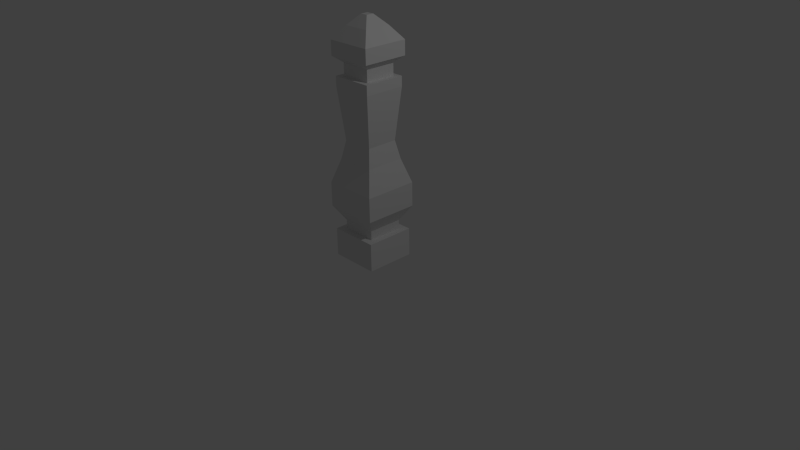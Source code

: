 # Source: core.blend  (saved by Blender 2.76.0; exported with 4.5.12 LTS)
import bpy
from mathutils import Matrix  # noqa: F401  (used for matrix-valued properties, if any)

bpy.ops.wm.read_factory_settings(use_empty=True)
scene = bpy.context.scene
scene.name = 'Scene'

# ---- collections
col_collection_1 = bpy.data.collections.new('Collection 1'); scene.collection.children.link(col_collection_1)

# ---- materials (node trees are filled in below, after node groups)
mat_material = bpy.data.materials.new('Material')
mat_material.alpha_threshold = 0.0
mat_material.use_transparent_shadow = False
mat_material.roughness = 0.5
mat_material.line_color = (0.0, 0.0, 0.0, 1.0)

# ---- material node trees

# ---- world
world_world = bpy.data.worlds.new('World'); scene.world = world_world
world_world.color = (0.05088, 0.05088, 0.05088)
world_world.use_sun_shadow = False
world_world.sun_shadow_jitter_overblur = 0.0
world_world.cycles.sampling_method = 'MANUAL'
world_world.cycles.sample_map_resolution = 256

# ---- cameras
cam_camera = bpy.data.cameras.new('Camera')
cam_camera.clip_end = 100.0
cam_camera.lens = 35.0
cam_camera.sensor_width = 32.0
cam_camera.sensor_height = 18.0
cam_camera.ortho_scale = 7.314
cam_camera.dof.focus_distance = 0.0
cam_camera.dof.aperture_fstop = 128.0

# ---- lights
light_lamp = bpy.data.lights.new('Lamp', 'POINT')
light_lamp.transmission_factor = 0.0
light_lamp.cutoff_distance = 30.0
light_lamp.energy = 100.0
light_lamp.shadow_buffer_clip_start = 1.001
light_lamp.shadow_soft_size = 0.1
light_lamp.shadow_maximum_resolution = 0.006
light_lamp.use_absolute_resolution = True
light_lamp.cycles.use_multiple_importance_sampling = False

# ---- meshes
me_cube = bpy.data.meshes.new('Cube')
me_cube.from_pydata([(1.0, 1.0, -1.0), (1.0, -1.0, -1.0), (-1.0, -1.0, -1.0), (-1.0, 1.0, -1.0), (0.7174, 0.7174, -0.629), (0.7174, -0.7174, -0.629), (-0.7174, -0.7174, -0.629), (-0.7174, 0.7174, -0.629), (1.0, 1.0, -0.629), (1.0, -1.0, -0.629), (-1.0, 1.0, -0.629), (-1.0, -1.0, -0.629), (0.7174, 0.7174, -0.5093), (0.7174, -0.7174, -0.5093), (-0.7174, 0.7174, -0.5093), (-0.7174, -0.7174, -0.5093), (1.093, 1.093, -0.3106), (1.093, -1.093, -0.3106), (-1.093, 1.093, -0.3106), (-1.093, -1.093, -0.3106), (1.093, 1.093, 0.007168), (1.093, -1.093, 0.007168), (-1.093, 1.093, 0.007168), (-1.093, -1.093, 0.007168), (0.7897, 0.7897, 0.3219), (0.7897, -0.7897, 0.3219), (-0.7897, 0.7897, 0.3219), (-0.7897, -0.7897, 0.3219), (0.6421, 0.6421, 0.5611), (0.6421, -0.6421, 0.5611), (-0.6421, 0.6421, 0.5611), (-0.6421, -0.6421, 0.5611), (0.8413, 0.8413, 1.233), (0.8413, -0.8413, 1.233), (-0.8413, 0.8413, 1.233), (-0.8413, -0.8413, 1.233), (0.6299, 0.6299, 1.361), (0.6299, -0.6299, 1.361), (-0.6299, 0.6299, 1.361), (-0.6299, -0.6299, 1.361), (0.8413, 0.8413, 1.361), (0.8413, -0.8413, 1.361), (-0.8413, 0.8413, 1.361), (-0.8413, -0.8413, 1.361), (0.6299, 0.6299, 1.523), (0.6299, -0.6299, 1.523), (-0.6299, 0.6299, 1.523), (-0.6299, -0.6299, 1.523), (0.9297, 0.9297, 1.601), (0.9297, -0.9297, 1.601), (-0.9297, 0.9297, 1.601), (-0.9297, -0.9297, 1.601), (0.9297, 0.9297, 1.79), (0.9297, -0.9297, 1.79), (-0.9297, 0.9297, 1.79), (-0.9297, -0.9297, 1.79), (0.536, 0.536, 1.956), (0.536, -0.536, 1.956), (-0.536, 0.536, 1.956), (-0.536, -0.536, 1.956), (0.536, 0.536, 1.956), (0.536, -0.536, 1.956), (-0.536, 0.536, 1.956), (-0.536, -0.536, 1.956), (0.1507, 0.1507, 2.085), (0.1507, -0.1507, 2.085), (-0.1507, 0.1507, 2.085), (-0.1507, -0.1507, 2.085)], [], [(0, 1, 2, 3), (6, 5, 13, 15), (0, 8, 9, 1), (1, 9, 11, 2), (2, 11, 10, 3), (8, 0, 3, 10), (4, 5, 9, 8), (7, 4, 8, 10), (5, 6, 11, 9), (6, 7, 10, 11), (14, 15, 19, 18), (5, 4, 12, 13), (7, 6, 15, 14), (4, 7, 14, 12), (16, 18, 22, 20), (12, 14, 18, 16), (15, 13, 17, 19), (13, 12, 16, 17), (23, 21, 25, 27), (19, 17, 21, 23), (17, 16, 20, 21), (18, 19, 23, 22), (26, 27, 31, 30), (21, 20, 24, 25), (22, 23, 27, 26), (20, 22, 26, 24), (31, 29, 33, 35), (24, 26, 30, 28), (27, 25, 29, 31), (25, 24, 28, 29), (35, 33, 41, 43), (29, 28, 32, 33), (30, 31, 35, 34), (28, 30, 34, 32), (39, 37, 45, 47), (33, 32, 40, 41), (34, 35, 43, 42), (32, 34, 42, 40), (36, 37, 41, 40), (38, 36, 40, 42), (37, 39, 43, 41), (39, 38, 42, 43), (47, 45, 49, 51), (37, 36, 44, 45), (38, 39, 47, 46), (36, 38, 46, 44), (50, 51, 55, 54), (45, 44, 48, 49), (46, 47, 51, 50), (44, 46, 50, 48), (55, 53, 57, 59), (48, 50, 54, 52), (51, 49, 53, 55), (49, 48, 52, 53), (57, 56, 60, 61), (53, 52, 56, 57), (54, 55, 59, 58), (52, 54, 58, 56), (62, 63, 67, 66), (58, 59, 63, 62), (56, 58, 62, 60), (59, 57, 61, 63), (64, 66, 67, 65), (60, 62, 66, 64), (63, 61, 65, 67), (61, 60, 64, 65)])
_ca = me_cube.color_attributes.new('Col', 'BYTE_COLOR', 'CORNER')
_ca.data.foreach_set('color', [1.0, 0.162, 0.01298, 1.0, 1.0, 0.162, 0.01298, 1.0, 1.0, 0.162, 0.01298, 1.0, 1.0, 0.162, 0.01298, 1.0, 1.0, 0.1651, 0.0137, 1.0, 1.0, 0.162, 0.01298, 1.0, 1.0, 0.162, 0.01298, 1.0, 1.0, 0.162, 0.01298, 1.0, 1.0, 0.162, 0.01298, 1.0, 1.0, 0.162, 0.01298, 1.0, 1.0, 0.162, 0.01298, 1.0, 1.0, 0.162, 0.01298, 1.0, 1.0, 0.162, 0.01298, 1.0, 1.0, 0.162, 0.01298, 1.0, 1.0, 0.162, 0.01298, 1.0, 1.0, 0.162, 0.01298, 1.0, 1.0, 0.162, 0.01298, 1.0, 1.0, 0.162, 0.01298, 1.0, 1.0, 0.162, 0.01298, 1.0, 1.0, 0.162, 0.01298, 1.0, 1.0, 0.162, 0.01298, 1.0, 1.0, 0.162, 0.01298, 1.0, 1.0, 0.162, 0.01298, 1.0, 1.0, 0.162, 0.01298, 1.0, 1.0, 0.162, 0.01298, 1.0, 1.0, 0.162, 0.01298, 1.0, 1.0, 0.162, 0.01298, 1.0, 1.0, 0.162, 0.01298, 1.0, 1.0, 0.162, 0.01298, 1.0, 1.0, 0.162, 0.01298, 1.0, 1.0, 0.162, 0.01298, 1.0, 1.0, 0.162, 0.01298, 1.0, 1.0, 0.162, 0.01298, 1.0, 1.0, 0.162, 0.01298, 1.0, 1.0, 0.162, 0.01298, 1.0, 1.0, 0.162, 0.01298, 1.0, 1.0, 0.162, 0.01298, 1.0, 1.0, 0.162, 0.01298, 1.0, 1.0, 0.162, 0.01298, 1.0, 1.0, 0.162, 0.01298, 1.0, 1.0, 0.162, 0.01298, 1.0, 1.0, 0.162, 0.01298, 1.0, 1.0, 0.162, 0.01298, 1.0, 1.0, 0.162, 0.01298, 1.0, 1.0, 0.162, 0.01298, 1.0, 1.0, 0.162, 0.01298, 1.0, 1.0, 0.162, 0.01298, 1.0, 1.0, 0.162, 0.01298, 1.0, 1.0, 0.162, 0.01298, 1.0, 1.0, 0.162, 0.01298, 1.0, 1.0, 0.162, 0.01298, 1.0, 1.0, 0.162, 0.0137, 1.0, 1.0, 0.162, 0.01298, 1.0, 1.0, 0.162, 0.01298, 1.0, 1.0, 0.162, 0.01298, 1.0, 1.0, 0.162, 0.01298, 1.0, 1.0, 0.162, 0.01298, 1.0, 1.0, 0.162, 0.0137, 1.0, 1.0, 0.162, 0.01298, 1.0, 1.0, 0.162, 0.01298, 1.0, 1.0, 0.162, 0.01298, 1.0, 1.0, 0.162, 0.01298, 1.0, 1.0, 0.162, 0.0137, 1.0, 1.0, 0.162, 0.01298, 1.0, 1.0, 0.162, 0.01298, 1.0, 1.0, 0.162, 0.01298, 1.0, 1.0, 0.162, 0.01298, 1.0, 1.0, 0.162, 0.01298, 1.0, 1.0, 0.162, 0.01298, 1.0, 1.0, 0.162, 0.01298, 1.0, 1.0, 0.162, 0.01298, 1.0, 1.0, 0.162, 0.01298, 1.0, 1.0, 0.162, 0.01298, 1.0, 1.0, 0.162, 0.01298, 1.0, 1.0, 0.162, 0.01298, 1.0, 1.0, 0.162, 0.01298, 1.0, 1.0, 0.162, 0.01298, 1.0, 1.0, 0.162, 0.01298, 1.0, 1.0, 0.162, 0.01298, 1.0, 1.0, 0.162, 0.01298, 1.0, 1.0, 0.162, 0.01298, 1.0, 1.0, 0.162, 0.01298, 1.0, 1.0, 0.162, 0.01298, 1.0, 1.0, 0.162, 0.01298, 1.0, 1.0, 0.162, 0.01298, 1.0, 1.0, 0.162, 0.01298, 1.0, 1.0, 0.162, 0.01298, 1.0, 1.0, 0.162, 0.01298, 1.0, 1.0, 0.162, 0.01298, 1.0, 1.0, 0.162, 0.01298, 1.0, 1.0, 0.162, 0.01298, 1.0, 1.0, 0.162, 0.01298, 1.0, 1.0, 0.162, 0.01298, 1.0, 1.0, 0.162, 0.01298, 1.0, 1.0, 0.162, 0.01298, 1.0, 1.0, 0.162, 0.01298, 1.0, 1.0, 0.162, 0.01298, 1.0, 1.0, 0.162, 0.01298, 1.0, 1.0, 0.162, 0.01298, 1.0, 1.0, 0.162, 0.01298, 1.0, 1.0, 0.162, 0.01298, 1.0, 1.0, 0.162, 0.01298, 1.0, 1.0, 0.162, 0.01298, 1.0, 1.0, 0.162, 0.01298, 1.0, 1.0, 0.162, 0.01298, 1.0, 1.0, 0.162, 0.01298, 1.0, 1.0, 0.162, 0.01298, 1.0, 1.0, 0.162, 0.01298, 1.0, 1.0, 0.162, 0.01298, 1.0, 1.0, 0.162, 0.01298, 1.0, 1.0, 0.1651, 0.0137, 1.0, 1.0, 0.162, 0.01298, 1.0, 1.0, 0.162, 0.01298, 1.0, 1.0, 0.162, 0.01298, 1.0, 1.0, 0.162, 0.01298, 1.0, 1.0, 0.162, 0.01298, 1.0, 1.0, 0.162, 0.01298, 1.0, 1.0, 0.162, 0.01298, 1.0, 1.0, 0.162, 0.01298, 1.0, 1.0, 0.162, 0.01298, 1.0, 1.0, 0.162, 0.01298, 1.0, 1.0, 0.162, 0.01298, 1.0, 1.0, 0.162, 0.01298, 1.0, 1.0, 0.162, 0.01298, 1.0, 1.0, 0.162, 0.01298, 1.0, 1.0, 0.162, 0.01298, 1.0, 1.0, 0.162, 0.01298, 1.0, 1.0, 0.162, 0.01298, 1.0, 1.0, 0.162, 0.01298, 1.0, 1.0, 0.162, 0.01298, 1.0, 1.0, 0.162, 0.01298, 1.0, 1.0, 0.1683, 0.01521, 1.0, 1.0, 0.162, 0.01298, 1.0, 1.0, 0.1651, 0.0137, 1.0, 1.0, 0.2502, 0.05781, 1.0, 1.0, 0.162, 0.01298, 1.0, 1.0, 0.162, 0.01298, 1.0, 1.0, 0.162, 0.01298, 1.0, 1.0, 0.162, 0.01298, 1.0, 1.0, 0.162, 0.01298, 1.0, 1.0, 0.162, 0.01298, 1.0, 1.0, 0.162, 0.01298, 1.0, 1.0, 0.162, 0.01298, 1.0, 1.0, 0.162, 0.01298, 1.0, 1.0, 0.1683, 0.01521, 1.0, 1.0, 0.162, 0.01298, 1.0, 1.0, 0.162, 0.01298, 1.0, 1.0, 0.1683, 0.01521, 1.0, 1.0, 0.162, 0.01298, 1.0, 1.0, 0.2502, 0.05781, 1.0, 1.0, 0.162, 0.01298, 1.0, 1.0, 0.162, 0.01298, 1.0, 1.0, 0.162, 0.01298, 1.0, 1.0, 0.162, 0.01298, 1.0, 1.0, 0.162, 0.01298, 1.0, 1.0, 0.162, 0.01298, 1.0, 1.0, 0.162, 0.01298, 1.0, 1.0, 0.162, 0.01298, 1.0, 1.0, 0.162, 0.01298, 1.0, 1.0, 0.162, 0.01298, 1.0, 1.0, 0.162, 0.01298, 1.0, 1.0, 0.162, 0.01298, 1.0, 1.0, 0.162, 0.01298, 1.0, 1.0, 0.162, 0.01298, 1.0, 1.0, 0.162, 0.01298, 1.0, 1.0, 0.162, 0.01298, 1.0, 1.0, 0.162, 0.01298, 1.0, 1.0, 0.162, 0.01298, 1.0, 1.0, 0.162, 0.01298, 1.0, 1.0, 0.162, 0.01298, 1.0, 1.0, 0.162, 0.01298, 1.0, 1.0, 0.162, 0.01298, 1.0, 1.0, 0.162, 0.01298, 1.0, 1.0, 0.162, 0.01298, 1.0, 1.0, 0.162, 0.01298, 1.0, 1.0, 0.162, 0.01298, 1.0, 1.0, 0.162, 0.01298, 1.0, 1.0, 0.162, 0.01298, 1.0, 1.0, 0.162, 0.01298, 1.0, 1.0, 0.162, 0.01298, 1.0, 1.0, 0.162, 0.01298, 1.0, 1.0, 0.162, 0.01298, 1.0, 1.0, 0.162, 0.01298, 1.0, 1.0, 0.162, 0.01298, 1.0, 1.0, 0.162, 0.01298, 1.0, 1.0, 0.162, 0.01298, 1.0, 1.0, 0.162, 0.01298, 1.0, 1.0, 0.162, 0.01298, 1.0, 1.0, 0.162, 0.01298, 1.0, 1.0, 0.162, 0.01298, 1.0, 1.0, 0.162, 0.01298, 1.0, 1.0, 0.162, 0.01298, 1.0, 1.0, 0.162, 0.01298, 1.0, 1.0, 0.162, 0.01298, 1.0, 1.0, 0.162, 0.01298, 1.0, 1.0, 0.162, 0.01298, 1.0, 1.0, 0.162, 0.01298, 1.0, 1.0, 0.162, 0.01298, 1.0, 1.0, 0.1651, 0.01444, 1.0, 1.0, 0.162, 0.01298, 1.0, 1.0, 0.162, 0.01298, 1.0, 1.0, 0.162, 0.01298, 1.0, 1.0, 0.162, 0.01298, 1.0, 1.0, 0.162, 0.01298, 1.0, 1.0, 0.162, 0.01298, 1.0, 1.0, 0.1651, 0.01444, 1.0, 1.0, 0.162, 0.01298, 1.0, 1.0, 0.1683, 0.01444, 1.0, 1.0, 0.162, 0.01298, 1.0, 1.0, 0.162, 0.01298, 1.0, 1.0, 0.162, 0.01298, 1.0, 1.0, 0.162, 0.01298, 1.0, 1.0, 0.162, 0.01298, 1.0, 1.0, 0.162, 0.01298, 1.0, 1.0, 0.162, 0.01298, 1.0, 1.0, 0.162, 0.01298, 1.0, 1.0, 1.0, 1.0, 1.0, 1.0, 1.0, 1.0, 1.0, 1.0, 1.0, 1.0, 1.0, 1.0, 1.0, 1.0, 1.0, 1.0, 0.162, 0.01298, 1.0, 1.0, 0.162, 0.01298, 1.0, 1.0, 0.162, 0.01298, 1.0, 1.0, 0.162, 0.01298, 1.0, 1.0, 0.162, 0.01298, 1.0, 1.0, 0.162, 0.01298, 1.0, 1.0, 0.162, 0.01298, 1.0, 1.0, 0.162, 0.01298, 1.0, 1.0, 0.1683, 0.01444, 1.0, 1.0, 0.162, 0.01298, 1.0, 1.0, 0.162, 0.01298, 1.0, 1.0, 0.1651, 0.0137, 1.0, 1.0, 0.162, 0.01298, 1.0, 1.0, 0.162, 0.01298, 1.0, 1.0, 0.162, 0.01298, 1.0, 1.0, 0.162, 0.01298, 1.0, 1.0, 1.0, 1.0, 1.0, 1.0, 1.0, 1.0, 1.0, 1.0, 1.0, 1.0, 1.0, 1.0, 1.0, 1.0, 1.0, 1.0, 1.0, 1.0, 1.0, 1.0, 1.0, 1.0, 1.0, 1.0, 1.0, 1.0, 1.0, 1.0, 1.0, 1.0, 1.0, 1.0, 1.0, 1.0, 1.0, 1.0, 1.0, 1.0, 1.0, 1.0, 1.0, 1.0, 1.0, 1.0, 1.0, 1.0, 1.0, 1.0, 0.162, 0.01298, 1.0, 1.0, 0.162, 0.01298, 1.0, 1.0, 0.162, 0.01298, 1.0, 1.0, 0.162, 0.01298, 1.0, 1.0, 0.1651, 0.0137, 1.0, 1.0, 0.162, 0.01298, 1.0, 1.0, 0.162, 0.01298, 1.0, 1.0, 0.162, 0.01298, 1.0, 1.0, 0.162, 0.01298, 1.0, 1.0, 0.162, 0.01298, 1.0, 1.0, 0.162, 0.01298, 1.0, 1.0, 0.162, 0.01298, 1.0, 1.0, 0.162, 0.01298, 1.0, 1.0, 0.162, 0.01298, 1.0, 1.0, 0.162, 0.01298, 1.0, 1.0, 0.162, 0.01298, 1.0])
me_cube.materials.append(mat_material)
me_cube.use_remesh_preserve_volume = False
me_cube.use_remesh_preserve_attributes = False
me_cube.use_mirror_vertex_groups = False
me_cube.update()

# ---- objects
ob_cube = bpy.data.objects.new('Cube', me_cube)
ob_lamp = bpy.data.objects.new('Lamp', light_lamp)
ob_camera = bpy.data.objects.new('Camera', cam_camera)

# ---- transforms, parenting, visibility, modifiers, constraints
ob_cube.location = (0.0, 0.0, 1.0)
ob_cube.scale = (0.3236, 0.3236, 1.0)
ob_cube.lock_rotations_4d = False
ob_cube.empty_display_type = 'ARROWS'
ob_cube.lineart.crease_threshold = 0.0
ob_lamp.location = (4.076, 1.005, 5.904)
ob_lamp.rotation_euler = (0.6503, 0.05522, 1.866)
ob_lamp.lock_rotations_4d = False
ob_lamp.empty_display_type = 'ARROWS'
ob_lamp.color = (0.0, 0.0, 0.0, 0.0)
ob_lamp.lineart.crease_threshold = 0.0
ob_camera.location = (7.481, -6.508, 5.344)
ob_camera.rotation_euler = (1.109, 0.01082, 0.8149)
ob_camera.lock_rotations_4d = False
ob_camera.empty_display_type = 'ARROWS'
ob_camera.color = (0.0, 0.0, 0.0, 0.0)
ob_camera.display_type = 'WIRE'
ob_camera.lineart.crease_threshold = 0.0

# ---- collection membership
col_collection_1.objects.link(ob_cube)
col_collection_1.objects.link(ob_lamp)
col_collection_1.objects.link(ob_camera)

# ---- scene / render settings (as saved in the file)
scene.camera = ob_camera
scene.frame_start = 1; scene.frame_end = 250; scene.frame_set(1)
scene.render.engine = 'BLENDER_EEVEE_NEXT'
scene.render.resolution_percentage = 50
scene.render.dither_intensity = 0.0
scene.cycles.use_denoising = False
scene.cycles.samples = 10
scene.cycles.sampling_pattern = 'TABULATED_SOBOL'
scene.cycles.light_sampling_threshold = 0.0
scene.cycles.use_adaptive_sampling = False
scene.cycles.use_light_tree = False
scene.cycles.blur_glossy = 0.0
scene.cycles.pixel_filter_type = 'GAUSSIAN'
scene.cycles.sample_clamp_indirect = 0.0
scene.view_settings.view_transform = 'Standard'
bpy.context.view_layer.update()
